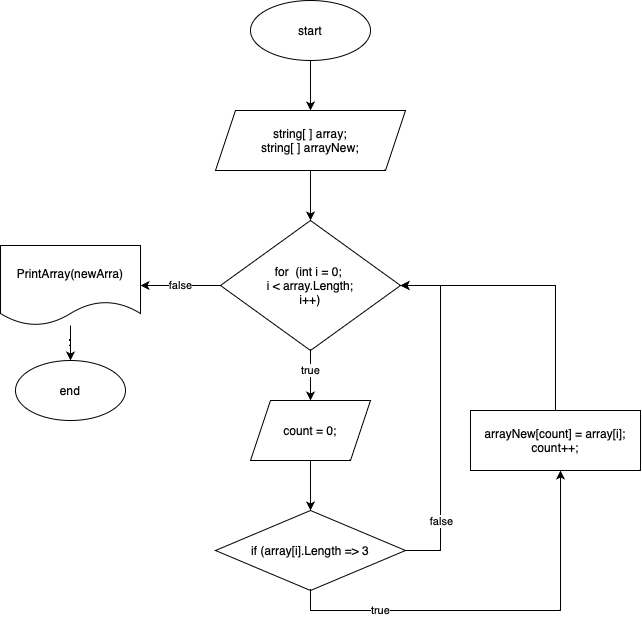

The diagram above was exported from draw.io. Its source (the exported page's mxGraphModel, read from the mxfile embedded in the PNG):
<mxGraphModel dx="698" dy="478" grid="1" gridSize="10" guides="1" tooltips="1" connect="1" arrows="1" fold="1" page="1" pageScale="1" pageWidth="827" pageHeight="1169" math="0" shadow="0">
  <root>
    <mxCell id="0" />
    <mxCell id="1" parent="0" />
    <mxCell id="ZXDKSf19y5gYxXJJ9fNV-5" value="" style="edgeStyle=orthogonalEdgeStyle;rounded=0;orthogonalLoop=1;jettySize=auto;html=1;" edge="1" parent="1" source="ZXDKSf19y5gYxXJJ9fNV-2" target="ZXDKSf19y5gYxXJJ9fNV-4">
      <mxGeometry relative="1" as="geometry" />
    </mxCell>
    <mxCell id="ZXDKSf19y5gYxXJJ9fNV-2" value="start" style="ellipse;whiteSpace=wrap;html=1;" vertex="1" parent="1">
      <mxGeometry x="410" y="510" width="120" height="60" as="geometry" />
    </mxCell>
    <mxCell id="ZXDKSf19y5gYxXJJ9fNV-10" value="" style="edgeStyle=orthogonalEdgeStyle;rounded=0;orthogonalLoop=1;jettySize=auto;html=1;" edge="1" parent="1" source="ZXDKSf19y5gYxXJJ9fNV-4" target="ZXDKSf19y5gYxXJJ9fNV-9">
      <mxGeometry relative="1" as="geometry" />
    </mxCell>
    <mxCell id="ZXDKSf19y5gYxXJJ9fNV-4" value="string[ ] array;&lt;br&gt;string[ ] arrayNew;" style="shape=parallelogram;perimeter=parallelogramPerimeter;whiteSpace=wrap;html=1;fixedSize=1;" vertex="1" parent="1">
      <mxGeometry x="375" y="620" width="190" height="60" as="geometry" />
    </mxCell>
    <mxCell id="ZXDKSf19y5gYxXJJ9fNV-17" value="" style="edgeStyle=orthogonalEdgeStyle;rounded=0;orthogonalLoop=1;jettySize=auto;html=1;" edge="1" parent="1" source="ZXDKSf19y5gYxXJJ9fNV-9" target="ZXDKSf19y5gYxXJJ9fNV-16">
      <mxGeometry relative="1" as="geometry" />
    </mxCell>
    <mxCell id="ZXDKSf19y5gYxXJJ9fNV-28" value="true" style="edgeLabel;html=1;align=center;verticalAlign=middle;resizable=0;points=[];" vertex="1" connectable="0" parent="ZXDKSf19y5gYxXJJ9fNV-17">
      <mxGeometry x="-0.1867" relative="1" as="geometry">
        <mxPoint as="offset" />
      </mxGeometry>
    </mxCell>
    <mxCell id="ZXDKSf19y5gYxXJJ9fNV-29" value="false" style="edgeStyle=orthogonalEdgeStyle;rounded=0;orthogonalLoop=1;jettySize=auto;html=1;exitX=0;exitY=0.5;exitDx=0;exitDy=0;entryX=1;entryY=0.5;entryDx=0;entryDy=0;" edge="1" parent="1" source="ZXDKSf19y5gYxXJJ9fNV-9" target="ZXDKSf19y5gYxXJJ9fNV-33">
      <mxGeometry relative="1" as="geometry">
        <mxPoint x="330" y="795" as="targetPoint" />
      </mxGeometry>
    </mxCell>
    <mxCell id="ZXDKSf19y5gYxXJJ9fNV-9" value="for &amp;nbsp;(int i = 0; &lt;br&gt;i &amp;lt; array.Length; &lt;br&gt;i++)" style="rhombus;whiteSpace=wrap;html=1;" vertex="1" parent="1">
      <mxGeometry x="380" y="730" width="180" height="130" as="geometry" />
    </mxCell>
    <mxCell id="ZXDKSf19y5gYxXJJ9fNV-19" value="" style="edgeStyle=orthogonalEdgeStyle;rounded=0;orthogonalLoop=1;jettySize=auto;html=1;" edge="1" parent="1" source="ZXDKSf19y5gYxXJJ9fNV-16" target="ZXDKSf19y5gYxXJJ9fNV-18">
      <mxGeometry relative="1" as="geometry" />
    </mxCell>
    <mxCell id="ZXDKSf19y5gYxXJJ9fNV-16" value="count = 0;" style="shape=parallelogram;perimeter=parallelogramPerimeter;whiteSpace=wrap;html=1;fixedSize=1;" vertex="1" parent="1">
      <mxGeometry x="410" y="910" width="120" height="60" as="geometry" />
    </mxCell>
    <mxCell id="ZXDKSf19y5gYxXJJ9fNV-21" value="true" style="edgeStyle=orthogonalEdgeStyle;rounded=0;orthogonalLoop=1;jettySize=auto;html=1;exitX=0.5;exitY=1;exitDx=0;exitDy=0;" edge="1" parent="1" source="ZXDKSf19y5gYxXJJ9fNV-18" target="ZXDKSf19y5gYxXJJ9fNV-20">
      <mxGeometry x="-0.561" relative="1" as="geometry">
        <Array as="points">
          <mxPoint x="470" y="1120" />
          <mxPoint x="720" y="1120" />
        </Array>
        <mxPoint as="offset" />
      </mxGeometry>
    </mxCell>
    <mxCell id="ZXDKSf19y5gYxXJJ9fNV-25" style="edgeStyle=orthogonalEdgeStyle;rounded=0;orthogonalLoop=1;jettySize=auto;html=1;entryX=1;entryY=0.5;entryDx=0;entryDy=0;" edge="1" parent="1" source="ZXDKSf19y5gYxXJJ9fNV-18" target="ZXDKSf19y5gYxXJJ9fNV-9">
      <mxGeometry relative="1" as="geometry">
        <Array as="points">
          <mxPoint x="600" y="1060" />
          <mxPoint x="600" y="795" />
        </Array>
      </mxGeometry>
    </mxCell>
    <mxCell id="ZXDKSf19y5gYxXJJ9fNV-27" value="false" style="edgeLabel;html=1;align=center;verticalAlign=middle;resizable=0;points=[];" vertex="1" connectable="0" parent="ZXDKSf19y5gYxXJJ9fNV-25">
      <mxGeometry x="-0.7522" y="-1" relative="1" as="geometry">
        <mxPoint y="-22" as="offset" />
      </mxGeometry>
    </mxCell>
    <mxCell id="ZXDKSf19y5gYxXJJ9fNV-18" value="if (array[i].Length =&amp;gt; 3" style="rhombus;whiteSpace=wrap;html=1;" vertex="1" parent="1">
      <mxGeometry x="375" y="1020" width="190" height="80" as="geometry" />
    </mxCell>
    <mxCell id="ZXDKSf19y5gYxXJJ9fNV-22" style="edgeStyle=orthogonalEdgeStyle;rounded=0;orthogonalLoop=1;jettySize=auto;html=1;exitX=0.5;exitY=0;exitDx=0;exitDy=0;entryX=1;entryY=0.5;entryDx=0;entryDy=0;" edge="1" parent="1" source="ZXDKSf19y5gYxXJJ9fNV-20" target="ZXDKSf19y5gYxXJJ9fNV-9">
      <mxGeometry relative="1" as="geometry" />
    </mxCell>
    <mxCell id="ZXDKSf19y5gYxXJJ9fNV-20" value="arrayNew[count] = array[i];&lt;br&gt;count++;" style="whiteSpace=wrap;html=1;" vertex="1" parent="1">
      <mxGeometry x="630" y="920" width="170" height="60" as="geometry" />
    </mxCell>
    <mxCell id="ZXDKSf19y5gYxXJJ9fNV-35" value="" style="edgeStyle=orthogonalEdgeStyle;rounded=0;orthogonalLoop=1;jettySize=auto;html=1;" edge="1" parent="1" source="ZXDKSf19y5gYxXJJ9fNV-33" target="ZXDKSf19y5gYxXJJ9fNV-34">
      <mxGeometry relative="1" as="geometry" />
    </mxCell>
    <mxCell id="ZXDKSf19y5gYxXJJ9fNV-33" value="PrintArray(newArra)" style="shape=document;whiteSpace=wrap;html=1;boundedLbl=1;" vertex="1" parent="1">
      <mxGeometry x="160" y="755" width="140" height="80" as="geometry" />
    </mxCell>
    <mxCell id="ZXDKSf19y5gYxXJJ9fNV-34" value="end" style="ellipse;whiteSpace=wrap;html=1;" vertex="1" parent="1">
      <mxGeometry x="175" y="870" width="110" height="60" as="geometry" />
    </mxCell>
  </root>
</mxGraphModel>